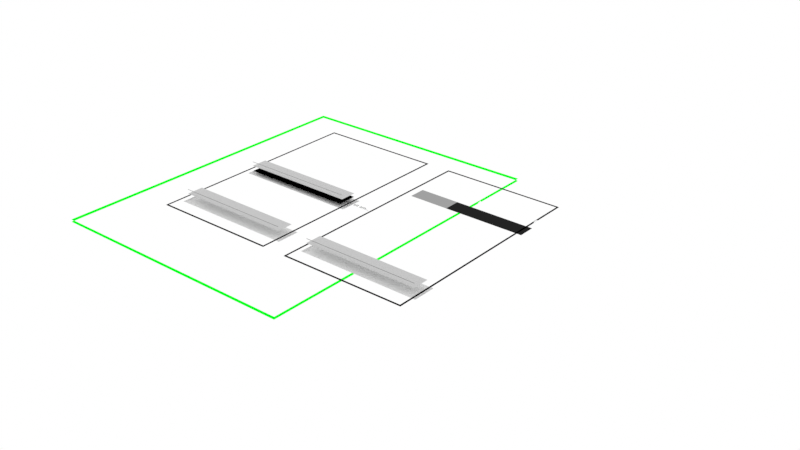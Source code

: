 # Source: mobile.blend  (saved by Blender 3.5.10; exported with 4.5.12 LTS)
import bpy
from mathutils import Matrix  # noqa: F401  (used for matrix-valued properties, if any)

bpy.ops.wm.read_factory_settings(use_empty=True)
scene = bpy.context.scene
scene.name = 'Scene'

# ---- collections
col_collection = bpy.data.collections.new('Collection'); scene.collection.children.link(col_collection)
col_preview = bpy.data.collections.new('Preview'); scene.collection.children.link(col_preview)
col_search = bpy.data.collections.new('Search'); scene.collection.children.link(col_search)

# ---- materials (node trees are filled in below, after node groups)
mat_material_008 = bpy.data.materials.new('Material.008')
mat_material_008.use_transparent_shadow = False
mat_material_009 = bpy.data.materials.new('Material.009')
mat_material_009.use_transparent_shadow = False
mat_material_010 = bpy.data.materials.new('Material.010')
mat_material_010.use_transparent_shadow = False
mat_material_002 = bpy.data.materials.new('Material.002')
mat_material_002.use_transparent_shadow = False
mat_material_005 = bpy.data.materials.new('Material.005')
mat_material_005.use_transparent_shadow = False
mat_material_006 = bpy.data.materials.new('Material.006')
mat_material_006.use_transparent_shadow = False
mat_material = bpy.data.materials.new('Material')
mat_material.use_transparent_shadow = False
mat_material_007 = bpy.data.materials.new('Material.007')
mat_material_007.use_transparent_shadow = False

# ---- material node trees
mat_material_008.use_nodes = True; mat_material_008.node_tree.nodes.clear()
_N = mat_material_008.node_tree.nodes; _L = mat_material_008.node_tree.links
n0 = _N.new('ShaderNodeOutputMaterial'); n0.name = 'Material Output'; n0.location = (300, 300)
n1 = _N.new('ShaderNodeEmission'); n1.name = 'Emission'; n1.location = (10, 300)
n1.inputs[0].default_value = (0.3551, 0.3551, 0.3551, 1.0)
_L.new(n1.outputs[0], n0.inputs[0])
n0.is_active_output = True
mat_material_009.use_nodes = True; mat_material_009.node_tree.nodes.clear()
_N = mat_material_009.node_tree.nodes; _L = mat_material_009.node_tree.links
n0 = _N.new('ShaderNodeOutputMaterial'); n0.name = 'Material Output'; n0.location = (300, 300)
n1 = _N.new('ShaderNodeEmission'); n1.name = 'Emission'; n1.location = (10, 300)
n1.inputs[0].default_value = (0.01726, 0.01726, 0.01726, 1.0)
_L.new(n1.outputs[0], n0.inputs[0])
n0.is_active_output = True
mat_material_010.use_nodes = True; mat_material_010.node_tree.nodes.clear()
_N = mat_material_010.node_tree.nodes; _L = mat_material_010.node_tree.links
n0 = _N.new('ShaderNodeOutputMaterial'); n0.name = 'Material Output'; n0.location = (300, 300)
n1 = _N.new('ShaderNodeEmission'); n1.name = 'Emission'; n1.location = (10, 300)
_L.new(n1.outputs[0], n0.inputs[0])
n0.is_active_output = True
mat_material_002.use_nodes = True; mat_material_002.node_tree.nodes.clear()
_N = mat_material_002.node_tree.nodes; _L = mat_material_002.node_tree.links
n0 = _N.new('ShaderNodeOutputMaterial'); n0.name = 'Material Output'; n0.location = (300, 300)
n1 = _N.new('ShaderNodeEmission'); n1.name = 'Emission'; n1.location = (10, 300)
n1.inputs[0].default_value = (0.0, 0.0, 0.0, 1.0)
_L.new(n1.outputs[0], n0.inputs[0])
n0.is_active_output = True
mat_material_005.use_nodes = True; mat_material_005.node_tree.nodes.clear()
_N = mat_material_005.node_tree.nodes; _L = mat_material_005.node_tree.links
n0 = _N.new('ShaderNodeOutputMaterial'); n0.name = 'Material Output'; n0.location = (300, 300)
n1 = _N.new('ShaderNodeEmission'); n1.name = 'Emission'; n1.location = (10, 300)
n1.inputs[0].default_value = (0.0, 1.0, 0.01334, 1.0)
_L.new(n1.outputs[0], n0.inputs[0])
n0.is_active_output = True
mat_material_006.use_nodes = True; mat_material_006.node_tree.nodes.clear()
_N = mat_material_006.node_tree.nodes; _L = mat_material_006.node_tree.links
n0 = _N.new('ShaderNodeOutputMaterial'); n0.name = 'Material Output'; n0.location = (300, 300)
n1 = _N.new('ShaderNodeEmission'); n1.name = 'Emission'; n1.location = (10, 300)
n1.inputs[0].default_value = (0.0, 0.0, 0.0, 1.0)
_L.new(n1.outputs[0], n0.inputs[0])
n0.is_active_output = True
mat_material.use_nodes = True; mat_material.node_tree.nodes.clear()
_N = mat_material.node_tree.nodes; _L = mat_material.node_tree.links
n0 = _N.new('ShaderNodeBsdfPrincipled'); n0.name = 'Principled BSDF'; n0.location = (10, 300)
n0.distribution = 'GGX'
n0.subsurface_method = 'RANDOM_WALK_SKIN'
n0.inputs[0].default_value = (0.544, 0.544, 0.544, 1.0)
n0.inputs[3].default_value = 1.45
n0.inputs[27].default_value = (0.0, 0.0, 0.0, 1.0)
n0.inputs[28].default_value = 1.0
n1 = _N.new('ShaderNodeOutputMaterial'); n1.name = 'Material Output'; n1.location = (300, 300)
_L.new(n0.outputs[0], n1.inputs[0])
n1.is_active_output = True
mat_material_007.use_nodes = True; mat_material_007.node_tree.nodes.clear()
_N = mat_material_007.node_tree.nodes; _L = mat_material_007.node_tree.links
n0 = _N.new('ShaderNodeBsdfPrincipled'); n0.name = 'Principled BSDF'; n0.location = (10, 300)
n0.distribution = 'GGX'
n0.subsurface_method = 'RANDOM_WALK_SKIN'
n0.inputs[0].default_value = (0.2112, 0.2112, 0.2112, 1.0)
n0.inputs[3].default_value = 1.45
n0.inputs[27].default_value = (0.0, 0.0, 0.0, 1.0)
n0.inputs[28].default_value = 1.0
n1 = _N.new('ShaderNodeOutputMaterial'); n1.name = 'Material Output'; n1.location = (300, 300)
_L.new(n0.outputs[0], n1.inputs[0])
n1.is_active_output = True

# ---- world
world_world = bpy.data.worlds.new('World'); scene.world = world_world
world_world.use_nodes = True; world_world.node_tree.nodes.clear()
_N = world_world.node_tree.nodes; _L = world_world.node_tree.links
n0 = _N.new('ShaderNodeOutputWorld'); n0.name = 'World Output'; n0.location = (300, 300)
n1 = _N.new('ShaderNodeBackground'); n1.name = 'Background'; n1.location = (10, 300)
n1.inputs[0].default_value = (1.0, 1.0, 1.0, 1.0)
_L.new(n1.outputs[0], n0.inputs[0])
n0.is_active_output = True
world_world.color = (0.05088, 0.05088, 0.05088)
world_world.use_sun_shadow = False
world_world.sun_shadow_jitter_overblur = 0.0

# ---- meshes
me_plane_009 = bpy.data.meshes.new('Plane.009')
me_plane_009.from_pydata([(-1.0, -1.0, 0.0), (1.0, -1.0, 0.0), (-1.0, 1.0, 0.0), (1.0, 1.0, 0.0), (-0.3333, -1.0, 0.0), (0.3333, -1.0, 0.0), (0.3333, 1.0, 0.0), (-0.3333, 1.0, 0.0)], [], [(5, 1, 3, 6), (0, 4, 7, 2), (4, 5, 6, 7)])
me_plane_009.polygons.foreach_set('material_index', [1, 0, 1])
_uv = me_plane_009.uv_layers.new(name='UVMap')
_uv.uv.foreach_set('vector', [0.6667, 0.0, 1.0, 0.0, 1.0, 1.0, 0.6667, 1.0, 0.0, 0.0, 0.3333, 0.0, 0.3333, 1.0, 0.0, 1.0, 0.3333, 0.0, 0.6667, 0.0, 0.6667, 1.0, 0.3333, 1.0])
me_plane_009.materials.append(mat_material_008)
me_plane_009.materials.append(mat_material_009)
me_plane_009.update()
me_plane_003 = bpy.data.meshes.new('Plane.003')
me_plane_003.from_pydata([(-6.837, -3.846, 0.0), (6.837, -3.846, 0.0), (-6.837, 3.846, 0.0), (6.837, 3.846, 0.0), (-6.717, 3.734, 0.0), (-6.717, -3.734, 0.0), (6.717, -3.734, 0.0), (6.717, 3.734, 0.0)], [], [(5, 4, 2, 0), (6, 5, 0, 1), (7, 6, 1, 3), (4, 7, 3, 2)])
_uv = me_plane_003.uv_layers.new(name='UVMap')
_uv.uv.foreach_set('vector', [0.0145, 0.0145, 0.0145, 0.9855, 0.0, 1.0, 0.0, 0.0, 0.9855, 0.0145, 0.0145, 0.0145, 0.0, 0.0, 1.0, 0.0, 0.9855, 0.9855, 0.9855, 0.0145, 1.0, 0.0, 1.0, 1.0, 0.0145, 0.9855, 0.9855, 0.9855, 1.0, 1.0, 0.0, 1.0])
me_plane_003.materials.append(mat_material_002)
me_plane_003.update()
me_plane_004 = bpy.data.meshes.new('Plane.004')
me_plane_004.from_pydata([(-1.0, -1.0, 0.0), (1.0, -1.0, 0.0), (-1.0, 1.0, 0.0), (1.0, 1.0, 0.0)], [], [(0, 1, 3, 2)])
_uv = me_plane_004.uv_layers.new(name='UVMap')
_uv.uv.foreach_set('vector', [0.0, 0.0, 1.0, 0.0, 1.0, 1.0, 0.0, 1.0])
me_plane_004.materials.append(mat_material_005)
me_plane_004.update()
me_plane_008 = bpy.data.meshes.new('Plane.008')
me_plane_008.from_pydata([(-6.837, -3.846, 0.0), (6.837, -3.846, 0.0), (-6.837, 3.846, 0.0), (6.837, 3.846, 0.0), (-6.717, 3.734, 0.0), (-6.717, -3.734, 0.0), (6.717, -3.734, 0.0), (6.717, 3.734, 0.0)], [], [(5, 4, 2, 0), (6, 5, 0, 1), (7, 6, 1, 3), (4, 7, 3, 2)])
_uv = me_plane_008.uv_layers.new(name='UVMap')
_uv.uv.foreach_set('vector', [0.0145, 0.0145, 0.0145, 0.9855, 0.0, 1.0, 0.0, 0.0, 0.9855, 0.0145, 0.0145, 0.0145, 0.0, 0.0, 1.0, 0.0, 0.9855, 0.9855, 0.9855, 0.0145, 1.0, 0.0, 1.0, 1.0, 0.0145, 0.9855, 0.9855, 0.9855, 1.0, 1.0, 0.0, 1.0])
me_plane_008.materials.append(mat_material_002)
me_plane_008.update()
me_plane_002 = bpy.data.meshes.new('Plane.002')
me_plane_002.from_pydata([(-1.0, -1.0, 0.0), (1.0, -1.0, 0.0), (-1.0, 1.0, 0.0), (1.0, 1.0, 0.0)], [], [(0, 1, 3, 2)])
_uv = me_plane_002.uv_layers.new(name='UVMap')
_uv.uv.foreach_set('vector', [0.0, 0.0, 1.0, 0.0, 1.0, 1.0, 0.0, 1.0])
me_plane_002.update()
me_plane_005 = bpy.data.meshes.new('Plane.005')
me_plane_005.from_pydata([(-1.0, -1.0, 0.0), (1.0, -1.0, 0.0), (-1.0, 1.0, 0.0), (1.0, 1.0, 0.0)], [], [(0, 1, 3, 2)])
_uv = me_plane_005.uv_layers.new(name='UVMap')
_uv.uv.foreach_set('vector', [0.0, 0.0, 1.0, 0.0, 1.0, 1.0, 0.0, 1.0])
me_plane_005.update()
me_plane_006 = bpy.data.meshes.new('Plane.006')
me_plane_006.from_pydata([(-1.0, -1.0, 0.0), (1.0, -1.0, 0.0), (-1.0, 1.0, 0.0), (1.0, 1.0, 0.0)], [], [(0, 1, 3, 2)])
_uv = me_plane_006.uv_layers.new(name='UVMap')
_uv.uv.foreach_set('vector', [0.0, 0.0, 1.0, 0.0, 1.0, 1.0, 0.0, 1.0])
me_plane_006.materials.append(mat_material)
me_plane_006.update()
me_plane_007 = bpy.data.meshes.new('Plane.007')
me_plane_007.from_pydata([(-1.0, -1.0, 0.0), (1.0, -1.0, 0.0), (-1.0, 1.0, 0.0), (1.0, 1.0, 0.0)], [], [(0, 1, 3, 2)])
_uv = me_plane_007.uv_layers.new(name='UVMap')
_uv.uv.foreach_set('vector', [0.0, 0.0, 1.0, 0.0, 1.0, 1.0, 0.0, 1.0])
me_plane_007.materials.append(mat_material_007)
me_plane_007.update()

# ---- curves / text
txt_text_011 = bpy.data.curves.new('Text.011', 'FONT')
txt_text_011.dimensions = '2D'
txt_text_011.body = 'zh          nan_tw      hak_tw'
txt_text_011.materials.append(mat_material_010)
txt_text_002 = bpy.data.curves.new('Text.002', 'FONT')
txt_text_002.dimensions = '2D'
txt_text_002.body = 'word'
txt_text_002.materials.append(mat_material_006)
txt_text_005 = bpy.data.curves.new('Text.005', 'FONT')
txt_text_005.dimensions = '2D'
txt_text_005.body = 'Cras placerat accumsan nulla. Lorem ipsum dolor sit am...'
txt_text_005.materials.append(mat_material_006)

# ---- objects
ob_search = bpy.data.objects.new('Search', None)
ob_search_001 = bpy.data.objects.new('Search.001', None)
ob_plane_006 = bpy.data.objects.new('Plane.006', me_plane_009)
ob_text_004 = bpy.data.objects.new('Text.004', txt_text_011)
ob_plane_002 = bpy.data.objects.new('Plane.002', me_plane_003)
ob_green = bpy.data.objects.new('green', me_plane_004)
ob_preview = bpy.data.objects.new('Preview', None)
ob_plane_005 = bpy.data.objects.new('Plane.005', me_plane_008)
ob_plane = bpy.data.objects.new('Plane', me_plane_002)
ob_text_001 = bpy.data.objects.new('Text.001', txt_text_002)
ob_text_002 = bpy.data.objects.new('Text.002', txt_text_005)
ob_plane_001 = bpy.data.objects.new('Plane.001', me_plane_005)
ob_plane_003 = bpy.data.objects.new('Plane.003', me_plane_006)
ob_plane_004 = bpy.data.objects.new('Plane.004', me_plane_007)

# ---- transforms, parenting, visibility, modifiers, constraints
ob_search.location = (0.0, -2.186, 0.0)
ob_search.instance_type = 'COLLECTION'
ob_search_001.location = (4.052, -2.186, 0.0)
ob_search_001.instance_type = 'COLLECTION'
ob_plane_006.location = (4.052, 1.677, -0.15)
ob_plane_006.scale = (1.663, 0.2291, 1.0)
ob_text_004.location = (2.861, 1.58, 0.21)
ob_text_004.scale = (0.298, 0.298, 0.298)
ob_plane_002.location = (0.0, 0.0, 0.0)
ob_plane_002.rotation_euler = (0.0, -0.0, 1.571)
ob_plane_002.scale = (0.4413, 0.4413, 0.4413)
ob_green.location = (0.0, 0.0, -0.45)
ob_green.scale = (3.543, 4.514, 3.272)
_m = ob_green.modifiers.new('Wireframe', 'WIREFRAME')
ob_preview.location = (0.0, 0.0, 0.0)
ob_preview.instance_type = 'COLLECTION'
ob_plane_005.location = (4.052, 0.0, 0.0)
ob_plane_005.rotation_euler = (0.0, -0.0, 1.571)
ob_plane_005.scale = (0.4413, 0.4413, 0.4413)
ob_plane.location = (0.0, 0.0, 0.0)
ob_plane.scale = (1.531, 0.2588, 1.0)
ob_text_001.location = (-1.429, 0.04741, 0.04)
ob_text_001.scale = (0.1601, 0.1601, 0.1601)
ob_text_002.location = (-1.429, -0.1166, 0.01)
ob_text_002.scale = (0.1601, 0.1601, 0.1601)
ob_plane_001.location = (0.0, 0.0, -0.09)
ob_plane_001.scale = (1.669, 0.3084, 1.0)
ob_plane_003.parent = ob_plane_001
ob_plane_003.matrix_parent_inverse = Matrix(((0.5993, -0.0, 0.0, -0.0), (-0.0, 3.243, -0.0, 0.0), (0.0, -0.0, 1.0, 0.09), (-0.0, 0.0, -0.0, 1.0)))
ob_plane_003.location = (0.0, 0.0, 0.12)
ob_plane_003.scale = (1.572, 0.2234, 1.0)
ob_plane_004.parent = ob_plane_003
ob_plane_004.matrix_parent_inverse = Matrix(((0.6361, -0.0, 0.0, -0.0), (-0.0, 4.477, -0.0, 0.0), (0.0, -0.0, 1.0, -0.12), (-0.0, 0.0, -0.0, 1.0)))
ob_plane_004.location = (0.0, -0.2136, 0.23)
ob_plane_004.scale = (1.572, 0.009793, 1.0)
ob_search.instance_collection = col_search
ob_search_001.instance_collection = col_search
ob_preview.instance_collection = col_preview

# ---- collection membership
scene.collection.objects.link(ob_search)
scene.collection.objects.link(ob_search_001)
scene.collection.objects.link(ob_plane_006)
scene.collection.objects.link(ob_text_004)
col_collection.objects.link(ob_plane_002)
col_collection.objects.link(ob_green)
col_collection.objects.link(ob_preview)
col_collection.objects.link(ob_plane_005)
col_preview.objects.link(ob_plane)
col_preview.objects.link(ob_text_001)
col_preview.objects.link(ob_text_002)
col_search.objects.link(ob_plane_001)
col_search.objects.link(ob_plane_003)
col_search.objects.link(ob_plane_004)

# ---- scene / render settings (as saved in the file)
scene.frame_start = 1; scene.frame_end = 250; scene.frame_set(1)
scene.render.engine = 'BLENDER_EEVEE_NEXT'
scene.cycles.use_denoising = False
scene.cycles.sampling_pattern = 'TABULATED_SOBOL'
scene.eevee.use_taa_reprojection = False
scene.view_settings.view_transform = 'Standard'
bpy.context.view_layer.update()

# ---- added for rendering (the .blend has no active camera): camera
cam_auto = bpy.data.cameras.new('AutoCamera')
cam_auto.lens = 50.0
cam_auto.sensor_width = 36.0
cam_auto.clip_end = 1000.0
ob_auto_camera = bpy.data.objects.new('AutoCamera', cam_auto)
scene.collection.objects.link(ob_auto_camera)
ob_auto_camera.location = (18.3, -18.0866, 11.9314)
ob_auto_camera.rotation_euler = (1.09748, -7.21219e-08, 0.694738)
scene.camera = ob_auto_camera
bpy.context.view_layer.update()

